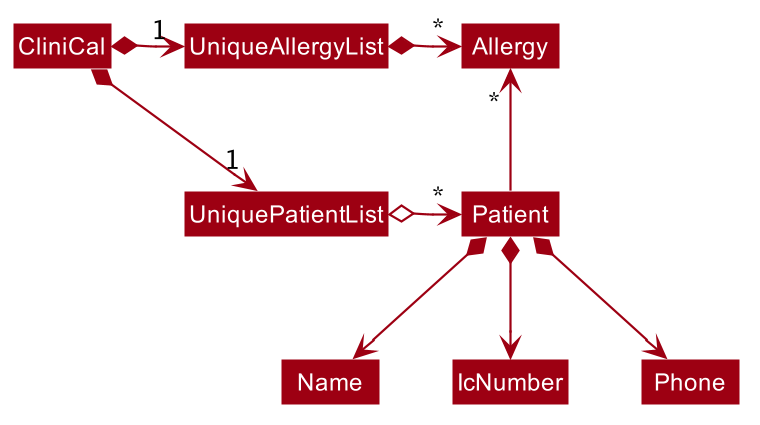

The diagram above was rendered by PlantUML. Its source (embedded in the PNG):
@startuml








skinparam BackgroundColor #FFFFFFF

skinparam Shadowing false

skinparam Class {
    FontColor #FFFFFF
    BorderThickness 1
    BorderColor #FFFFFF
    StereotypeFontColor #FFFFFF
    FontName Arial
}

skinparam Actor {
    BorderColor #000000
    Color #000000
    FontName Arial
}

skinparam Sequence {
    MessageAlign center
    BoxFontSize 15
    BoxPadding 0
    BoxFontColor #FFFFFF
    FontName Arial
}

skinparam Participant {
    FontColor #FFFFFFF
    Padding 20
}

skinparam MinClassWidth 50
skinparam ParticipantPadding 10
skinparam Shadowing false
skinparam DefaultTextAlignment center
skinparam packageStyle Rectangle

hide footbox
hide members
hide circle
skinparam arrowThickness 1.1
skinparam arrowColor #9D0012
skinparam classBackgroundColor #9D0012

CliniCal *-right-> "1" UniquePatientList
CliniCal *-right-> "1" UniqueAllergyList
UniqueAllergyList -[hidden]down- UniquePatientList
UniqueAllergyList -[hidden]down- UniquePatientList

UniqueAllergyList *-right-> "*" Allergy
UniquePatientList o-right-> "*" Patient

Patient -up-> "     *" Allergy

Patient *--> Name
Patient *--> IcNumber
Patient *--> Phone
@enduml